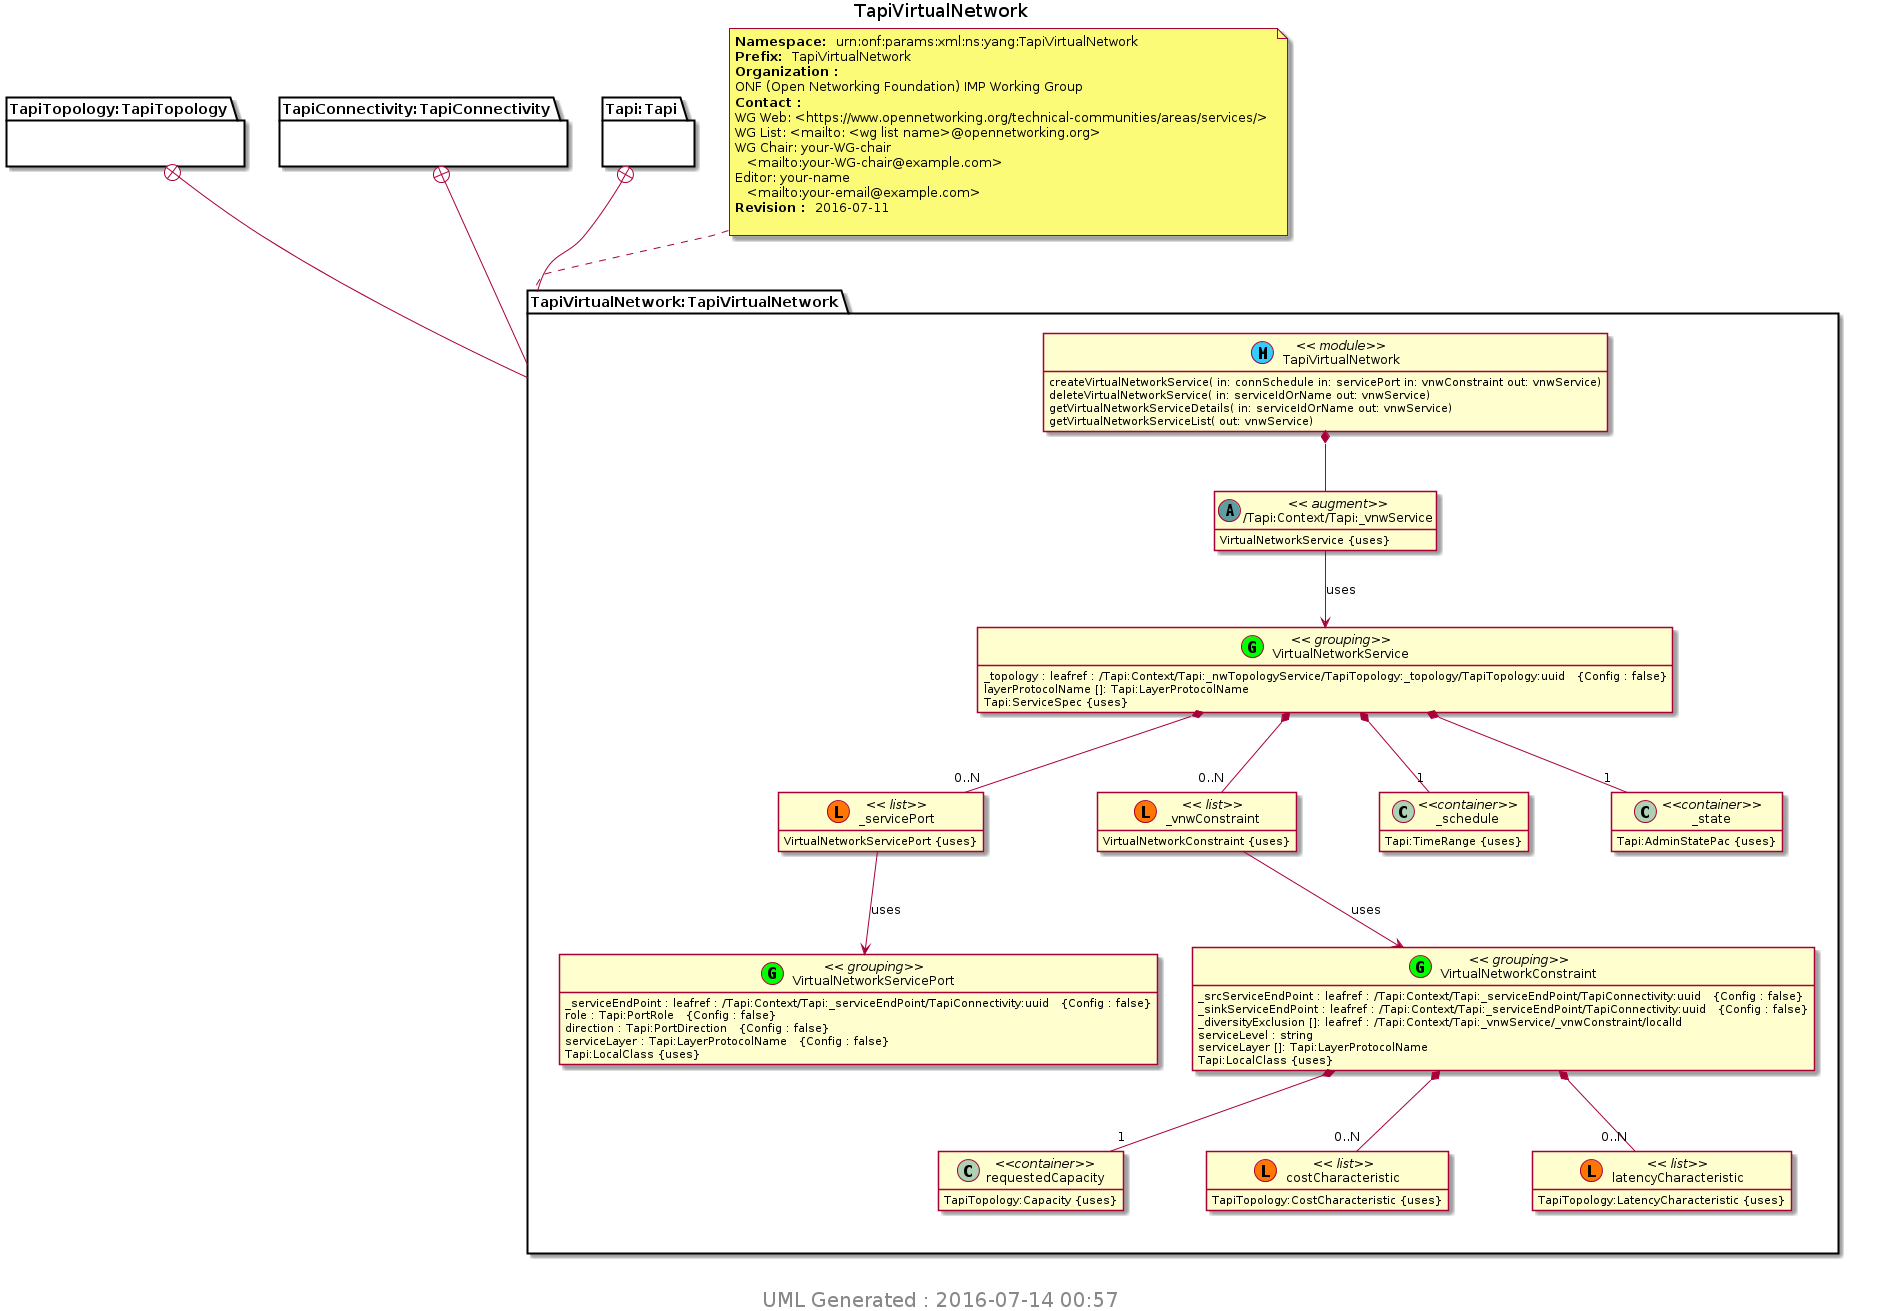

The diagram above was rendered by PlantUML. Its source (embedded in the PNG):
@startuml img/TapiVirtualNetwork.png 
hide empty fields 
hide empty methods 
hide <<case>> circle
hide <<augment>> circle
hide <<choice>> circle
hide <<leafref>> stereotype
hide <<leafref>> circle
page 1x1 
Title TapiVirtualNetwork 
package "TapiTopology:TapiTopology" as TapiTopology_TapiTopology { 
} 
package "TapiConnectivity:TapiConnectivity" as TapiConnectivity_TapiConnectivity { 
} 
package "Tapi:Tapi" as Tapi_Tapi { 
} 
note top of TapiVirtualNetwork_TapiVirtualNetwork : <b>Namespace: </b> urn:onf:params:xml:ns:yang:TapiVirtualNetwork \n<b>Prefix: </b> TapiVirtualNetwork \n<b>Organization : </b>\nONF (Open Networking Foundation) IMP Working Group \n<b>Contact : </b>\nWG Web: <https://www.opennetworking.org/technical-communities/areas/services/> \nWG List: <mailto: <wg list name>@opennetworking.org> \nWG Chair: your-WG-chair \n   <mailto:your-WG-chair@example.com> \nEditor: your-name \n   <mailto:your-email@example.com> \n<b>Revision : </b> 2016-07-11 \n
package "TapiVirtualNetwork:TapiVirtualNetwork" as TapiVirtualNetwork_TapiVirtualNetwork { 
TapiTopology_TapiTopology +-- TapiVirtualNetwork_TapiVirtualNetwork
TapiConnectivity_TapiConnectivity +-- TapiVirtualNetwork_TapiVirtualNetwork
Tapi_Tapi +-- TapiVirtualNetwork_TapiVirtualNetwork
class "TapiVirtualNetwork" as TapiVirtualNetwork << (M, #33CCFF) module>> 
class "/Tapi:Context/Tapi:_vnwService" as Tapi_Context_Tapi__vnwService << (A,CadetBlue) augment>>
TapiVirtualNetwork *--  Tapi_Context_Tapi__vnwService 
Tapi_Context_Tapi__vnwService : VirtualNetworkService {uses} 
class "VirtualNetworkConstraint" as TapiVirtualNetwork_I_VirtualNetworkConstraint_grouping <<(G,Lime) grouping>> 
TapiVirtualNetwork_I_VirtualNetworkConstraint_grouping : _srcServiceEndPoint : leafref : /Tapi:Context/Tapi:_serviceEndPoint/TapiConnectivity:uuid   {Config : false}
TapiVirtualNetwork_I_VirtualNetworkConstraint_grouping : _sinkServiceEndPoint : leafref : /Tapi:Context/Tapi:_serviceEndPoint/TapiConnectivity:uuid   {Config : false}
TapiVirtualNetwork_I_VirtualNetworkConstraint_grouping : _diversityExclusion []: leafref : /Tapi:Context/Tapi:_vnwService/_vnwConstraint/localId 
class "requestedCapacity" as  TapiVirtualNetwork_I_VirtualNetworkConstraint_I_requestedCapacity <<container>> 
TapiVirtualNetwork_I_VirtualNetworkConstraint_grouping *-- "1" TapiVirtualNetwork_I_VirtualNetworkConstraint_I_requestedCapacity 
TapiVirtualNetwork_I_VirtualNetworkConstraint_I_requestedCapacity : TapiTopology:Capacity {uses} 
TapiVirtualNetwork_I_VirtualNetworkConstraint_grouping : serviceLevel : string  
TapiVirtualNetwork_I_VirtualNetworkConstraint_grouping : serviceLayer []: Tapi:LayerProtocolName 
class "costCharacteristic" as TapiVirtualNetwork_I_VirtualNetworkConstraint_I_costCharacteristic << (L, #FF7700) list>> 
TapiVirtualNetwork_I_VirtualNetworkConstraint_grouping *-- "0..N" TapiVirtualNetwork_I_VirtualNetworkConstraint_I_costCharacteristic 
TapiVirtualNetwork_I_VirtualNetworkConstraint_I_costCharacteristic : TapiTopology:CostCharacteristic {uses} 
class "latencyCharacteristic" as TapiVirtualNetwork_I_VirtualNetworkConstraint_I_latencyCharacteristic << (L, #FF7700) list>> 
TapiVirtualNetwork_I_VirtualNetworkConstraint_grouping *-- "0..N" TapiVirtualNetwork_I_VirtualNetworkConstraint_I_latencyCharacteristic 
TapiVirtualNetwork_I_VirtualNetworkConstraint_I_latencyCharacteristic : TapiTopology:LatencyCharacteristic {uses} 
TapiVirtualNetwork_I_VirtualNetworkConstraint_grouping : Tapi:LocalClass {uses} 
class "VirtualNetworkService" as TapiVirtualNetwork_I_VirtualNetworkService_grouping <<(G,Lime) grouping>> 
TapiVirtualNetwork_I_VirtualNetworkService_grouping : _topology : leafref : /Tapi:Context/Tapi:_nwTopologyService/TapiTopology:_topology/TapiTopology:uuid   {Config : false}
class "_servicePort" as TapiVirtualNetwork_I_VirtualNetworkService_I__servicePort << (L, #FF7700) list>> 
TapiVirtualNetwork_I_VirtualNetworkService_grouping *-- "0..N" TapiVirtualNetwork_I_VirtualNetworkService_I__servicePort 
TapiVirtualNetwork_I_VirtualNetworkService_I__servicePort : VirtualNetworkServicePort {uses} 
class "_vnwConstraint" as TapiVirtualNetwork_I_VirtualNetworkService_I__vnwConstraint << (L, #FF7700) list>> 
TapiVirtualNetwork_I_VirtualNetworkService_grouping *-- "0..N" TapiVirtualNetwork_I_VirtualNetworkService_I__vnwConstraint 
TapiVirtualNetwork_I_VirtualNetworkService_I__vnwConstraint : VirtualNetworkConstraint {uses} 
class "_schedule" as  TapiVirtualNetwork_I_VirtualNetworkService_I__schedule <<container>> 
TapiVirtualNetwork_I_VirtualNetworkService_grouping *-- "1" TapiVirtualNetwork_I_VirtualNetworkService_I__schedule 
TapiVirtualNetwork_I_VirtualNetworkService_I__schedule : Tapi:TimeRange {uses} 
class "_state" as  TapiVirtualNetwork_I_VirtualNetworkService_I__state <<container>> 
TapiVirtualNetwork_I_VirtualNetworkService_grouping *-- "1" TapiVirtualNetwork_I_VirtualNetworkService_I__state 
TapiVirtualNetwork_I_VirtualNetworkService_I__state : Tapi:AdminStatePac {uses} 
TapiVirtualNetwork_I_VirtualNetworkService_grouping : layerProtocolName []: Tapi:LayerProtocolName 
TapiVirtualNetwork_I_VirtualNetworkService_grouping : Tapi:ServiceSpec {uses} 
class "VirtualNetworkServicePort" as TapiVirtualNetwork_I_VirtualNetworkServicePort_grouping <<(G,Lime) grouping>> 
TapiVirtualNetwork_I_VirtualNetworkServicePort_grouping : _serviceEndPoint : leafref : /Tapi:Context/Tapi:_serviceEndPoint/TapiConnectivity:uuid   {Config : false}
TapiVirtualNetwork_I_VirtualNetworkServicePort_grouping : role : Tapi:PortRole   {Config : false}
TapiVirtualNetwork_I_VirtualNetworkServicePort_grouping : direction : Tapi:PortDirection   {Config : false}
TapiVirtualNetwork_I_VirtualNetworkServicePort_grouping : serviceLayer : Tapi:LayerProtocolName   {Config : false}
TapiVirtualNetwork_I_VirtualNetworkServicePort_grouping : Tapi:LocalClass {uses} 
TapiVirtualNetwork : createVirtualNetworkService( in: connSchedule in: servicePort in: vnwConstraint out: vnwService)
TapiVirtualNetwork : deleteVirtualNetworkService( in: serviceIdOrName out: vnwService)
TapiVirtualNetwork : getVirtualNetworkServiceDetails( in: serviceIdOrName out: vnwService)
TapiVirtualNetwork : getVirtualNetworkServiceList( out: vnwService)
} 

Tapi_Context_Tapi__vnwService --> TapiVirtualNetwork_I_VirtualNetworkService_grouping : uses 
TapiVirtualNetwork_I_VirtualNetworkService_I__servicePort --> TapiVirtualNetwork_I_VirtualNetworkServicePort_grouping : uses 
TapiVirtualNetwork_I_VirtualNetworkService_I__vnwConstraint --> TapiVirtualNetwork_I_VirtualNetworkConstraint_grouping : uses 
center footer
 <size:20> UML Generated : 2016-07-14 00:57 </size>
 endfooter 
@enduml